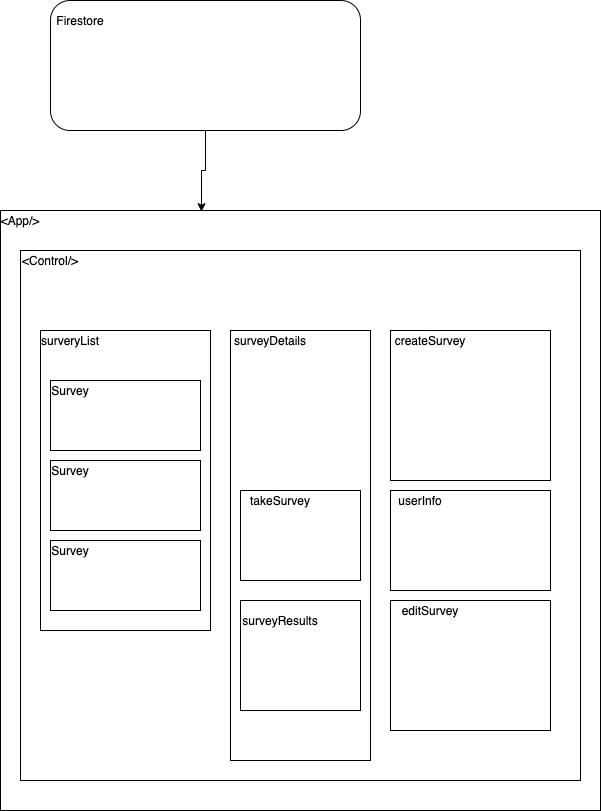

The diagram above was exported from draw.io. Its source (the exported page's mxGraphModel, read from the mxfile embedded in the PNG):
<mxGraphModel dx="682" dy="627" grid="1" gridSize="10" guides="1" tooltips="1" connect="1" arrows="1" fold="1" page="1" pageScale="1" pageWidth="850" pageHeight="1100" math="0" shadow="0">
  <root>
    <mxCell id="0" />
    <mxCell id="1" parent="0" />
    <mxCell id="2" value="" style="rounded=0;whiteSpace=wrap;html=1;" vertex="1" parent="1">
      <mxGeometry x="50" y="280" width="600" height="600" as="geometry" />
    </mxCell>
    <mxCell id="3" value="&amp;lt;App/&amp;gt;" style="text;html=1;strokeColor=none;fillColor=none;align=center;verticalAlign=middle;whiteSpace=wrap;rounded=0;" vertex="1" parent="1">
      <mxGeometry x="50" y="280" width="40" height="20" as="geometry" />
    </mxCell>
    <mxCell id="9" style="edgeStyle=orthogonalEdgeStyle;rounded=0;orthogonalLoop=1;jettySize=auto;html=1;entryX=0.335;entryY=0.002;entryDx=0;entryDy=0;entryPerimeter=0;" edge="1" parent="1" source="6" target="2">
      <mxGeometry relative="1" as="geometry" />
    </mxCell>
    <mxCell id="6" value="" style="rounded=1;whiteSpace=wrap;html=1;" vertex="1" parent="1">
      <mxGeometry x="100" y="70" width="310" height="130" as="geometry" />
    </mxCell>
    <mxCell id="7" value="Firestore&lt;br&gt;" style="text;html=1;strokeColor=none;fillColor=none;align=center;verticalAlign=middle;whiteSpace=wrap;rounded=0;" vertex="1" parent="1">
      <mxGeometry x="110" y="80" width="40" height="20" as="geometry" />
    </mxCell>
    <mxCell id="10" value="" style="rounded=0;whiteSpace=wrap;html=1;" vertex="1" parent="1">
      <mxGeometry x="70" y="320" width="560" height="530" as="geometry" />
    </mxCell>
    <mxCell id="11" value="&amp;lt;Control/&amp;gt;" style="text;html=1;strokeColor=none;fillColor=none;align=center;verticalAlign=middle;whiteSpace=wrap;rounded=0;" vertex="1" parent="1">
      <mxGeometry x="80" y="320" width="40" height="20" as="geometry" />
    </mxCell>
    <mxCell id="13" value="" style="rounded=0;whiteSpace=wrap;html=1;" vertex="1" parent="1">
      <mxGeometry x="90" y="400" width="170" height="300" as="geometry" />
    </mxCell>
    <mxCell id="14" value="surveryList" style="text;html=1;strokeColor=none;fillColor=none;align=center;verticalAlign=middle;whiteSpace=wrap;rounded=0;" vertex="1" parent="1">
      <mxGeometry x="100" y="400" width="40" height="20" as="geometry" />
    </mxCell>
    <mxCell id="16" value="" style="rounded=0;whiteSpace=wrap;html=1;" vertex="1" parent="1">
      <mxGeometry x="280" y="400" width="140" height="430" as="geometry" />
    </mxCell>
    <mxCell id="17" value="surveyDetails" style="text;html=1;strokeColor=none;fillColor=none;align=center;verticalAlign=middle;whiteSpace=wrap;rounded=0;" vertex="1" parent="1">
      <mxGeometry x="300" y="400" width="40" height="20" as="geometry" />
    </mxCell>
    <mxCell id="18" value="" style="rounded=0;whiteSpace=wrap;html=1;" vertex="1" parent="1">
      <mxGeometry x="290" y="560" width="120" height="90" as="geometry" />
    </mxCell>
    <mxCell id="19" value="takeSurvey" style="text;html=1;strokeColor=none;fillColor=none;align=center;verticalAlign=middle;whiteSpace=wrap;rounded=0;" vertex="1" parent="1">
      <mxGeometry x="310" y="560" width="40" height="20" as="geometry" />
    </mxCell>
    <mxCell id="21" style="edgeStyle=orthogonalEdgeStyle;rounded=0;orthogonalLoop=1;jettySize=auto;html=1;exitX=0.5;exitY=1;exitDx=0;exitDy=0;" edge="1" parent="1" source="18" target="18">
      <mxGeometry relative="1" as="geometry" />
    </mxCell>
    <mxCell id="22" value="" style="rounded=0;whiteSpace=wrap;html=1;" vertex="1" parent="1">
      <mxGeometry x="290" y="670" width="120" height="110" as="geometry" />
    </mxCell>
    <mxCell id="23" value="surveyResults" style="text;html=1;strokeColor=none;fillColor=none;align=center;verticalAlign=middle;whiteSpace=wrap;rounded=0;" vertex="1" parent="1">
      <mxGeometry x="310" y="680" width="40" height="20" as="geometry" />
    </mxCell>
    <mxCell id="28" value="" style="rounded=0;whiteSpace=wrap;html=1;" vertex="1" parent="1">
      <mxGeometry x="440" y="400" width="160" height="150" as="geometry" />
    </mxCell>
    <mxCell id="29" value="createSurvey" style="text;html=1;strokeColor=none;fillColor=none;align=center;verticalAlign=middle;whiteSpace=wrap;rounded=0;" vertex="1" parent="1">
      <mxGeometry x="460" y="400" width="40" height="20" as="geometry" />
    </mxCell>
    <mxCell id="30" value="" style="rounded=0;whiteSpace=wrap;html=1;" vertex="1" parent="1">
      <mxGeometry x="440" y="560" width="160" height="100" as="geometry" />
    </mxCell>
    <mxCell id="31" value="userInfo" style="text;html=1;strokeColor=none;fillColor=none;align=center;verticalAlign=middle;whiteSpace=wrap;rounded=0;" vertex="1" parent="1">
      <mxGeometry x="450" y="560" width="40" height="20" as="geometry" />
    </mxCell>
    <mxCell id="33" value="" style="rounded=0;whiteSpace=wrap;html=1;" vertex="1" parent="1">
      <mxGeometry x="100" y="450" width="150" height="70" as="geometry" />
    </mxCell>
    <mxCell id="34" value="Survey" style="text;html=1;strokeColor=none;fillColor=none;align=center;verticalAlign=middle;whiteSpace=wrap;rounded=0;" vertex="1" parent="1">
      <mxGeometry x="100" y="450" width="40" height="20" as="geometry" />
    </mxCell>
    <mxCell id="35" value="" style="rounded=0;whiteSpace=wrap;html=1;" vertex="1" parent="1">
      <mxGeometry x="100" y="530" width="150" height="70" as="geometry" />
    </mxCell>
    <mxCell id="36" value="Survey" style="text;html=1;strokeColor=none;fillColor=none;align=center;verticalAlign=middle;whiteSpace=wrap;rounded=0;" vertex="1" parent="1">
      <mxGeometry x="100" y="530" width="40" height="20" as="geometry" />
    </mxCell>
    <mxCell id="37" value="" style="rounded=0;whiteSpace=wrap;html=1;" vertex="1" parent="1">
      <mxGeometry x="100" y="610" width="150" height="70" as="geometry" />
    </mxCell>
    <mxCell id="38" value="Survey" style="text;html=1;strokeColor=none;fillColor=none;align=center;verticalAlign=middle;whiteSpace=wrap;rounded=0;" vertex="1" parent="1">
      <mxGeometry x="100" y="610" width="40" height="20" as="geometry" />
    </mxCell>
    <mxCell id="40" value="" style="rounded=0;whiteSpace=wrap;html=1;" vertex="1" parent="1">
      <mxGeometry x="440" y="670" width="160" height="130" as="geometry" />
    </mxCell>
    <mxCell id="41" value="editSurvey" style="text;html=1;strokeColor=none;fillColor=none;align=center;verticalAlign=middle;whiteSpace=wrap;rounded=0;" vertex="1" parent="1">
      <mxGeometry x="460" y="670" width="40" height="20" as="geometry" />
    </mxCell>
  </root>
</mxGraphModel>